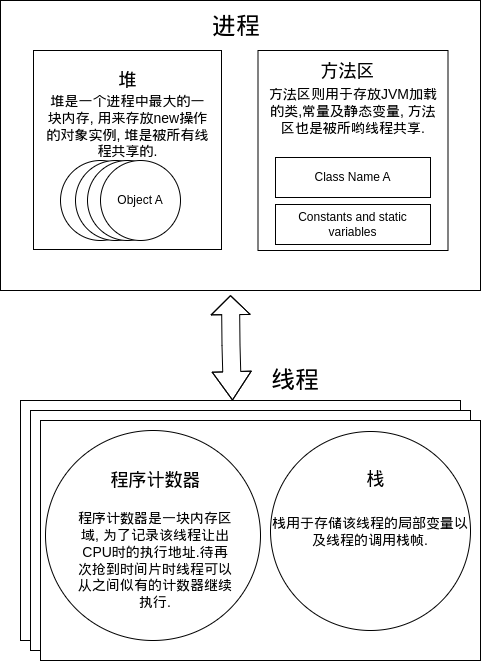

The diagram above was exported from draw.io. Its source (the exported page's mxGraphModel, read from the mxfile embedded in the PNG):
<mxGraphModel dx="794" dy="1516" grid="1" gridSize="10" guides="1" tooltips="1" connect="1" arrows="1" fold="1" page="1" pageScale="1" pageWidth="850" pageHeight="1100" math="0" shadow="0">
  <root>
    <mxCell id="0" />
    <mxCell id="1" parent="0" />
    <mxCell id="eY8IWArt2k_Jp4nIvRiJ-2" value="" style="rounded=0;whiteSpace=wrap;html=1;" parent="1" vertex="1">
      <mxGeometry x="120" y="-10" width="480" height="290" as="geometry" />
    </mxCell>
    <mxCell id="eY8IWArt2k_Jp4nIvRiJ-3" value="" style="rounded=0;whiteSpace=wrap;html=1;direction=south;" parent="1" vertex="1">
      <mxGeometry x="153" y="40" width="188" height="199" as="geometry" />
    </mxCell>
    <mxCell id="eY8IWArt2k_Jp4nIvRiJ-4" value="" style="rounded=0;whiteSpace=wrap;html=1;" parent="1" vertex="1">
      <mxGeometry x="377.5" y="40" width="190" height="200" as="geometry" />
    </mxCell>
    <mxCell id="eY8IWArt2k_Jp4nIvRiJ-6" value="" style="rounded=0;whiteSpace=wrap;html=1;" parent="1" vertex="1">
      <mxGeometry x="140" y="390" width="440" height="240" as="geometry" />
    </mxCell>
    <mxCell id="eY8IWArt2k_Jp4nIvRiJ-12" value="" style="shape=flexArrow;endArrow=classic;startArrow=classic;html=1;rounded=0;entryX=0.25;entryY=1;entryDx=0;entryDy=0;width=18;startSize=9.11;exitX=0.388;exitY=-0.031;exitDx=0;exitDy=0;exitPerimeter=0;" parent="1" edge="1">
      <mxGeometry width="100" height="100" relative="1" as="geometry">
        <mxPoint x="352" y="390" as="sourcePoint" />
        <mxPoint x="350" y="284.65" as="targetPoint" />
        <Array as="points">
          <mxPoint x="350.5" y="334.65" />
        </Array>
      </mxGeometry>
    </mxCell>
    <mxCell id="eY8IWArt2k_Jp4nIvRiJ-13" value="&lt;div&gt;&lt;font style=&quot;font-size: 18px;&quot;&gt;&lt;font style=&quot;font-size: 24px;&quot;&gt;进程&lt;/font&gt;&lt;br&gt;&lt;/font&gt;&lt;/div&gt;&lt;div&gt;&lt;font style=&quot;font-size: 18px;&quot;&gt;&lt;font style=&quot;font-size: 24px;&quot;&gt;&lt;br&gt;&lt;/font&gt;&lt;/font&gt;&lt;/div&gt;" style="text;html=1;align=center;verticalAlign=middle;whiteSpace=wrap;rounded=0;" parent="1" vertex="1">
      <mxGeometry x="326" y="5" width="60" height="50" as="geometry" />
    </mxCell>
    <mxCell id="8Fh9SX5WTPwDhqS04sKU-5" value="" style="rounded=0;whiteSpace=wrap;html=1;" vertex="1" parent="1">
      <mxGeometry x="150" y="400" width="440" height="240" as="geometry" />
    </mxCell>
    <mxCell id="8Fh9SX5WTPwDhqS04sKU-6" value="" style="rounded=0;whiteSpace=wrap;html=1;" vertex="1" parent="1">
      <mxGeometry x="160" y="410" width="440" height="240" as="geometry" />
    </mxCell>
    <mxCell id="eY8IWArt2k_Jp4nIvRiJ-16" value="&lt;span style=&quot;font-size: 24px;&quot;&gt;线程&lt;/span&gt;" style="text;html=1;align=center;verticalAlign=middle;whiteSpace=wrap;rounded=0;" parent="1" vertex="1">
      <mxGeometry x="360" y="340" width="110" height="60" as="geometry" />
    </mxCell>
    <mxCell id="eY8IWArt2k_Jp4nIvRiJ-18" value="" style="ellipse;whiteSpace=wrap;html=1;" parent="1" vertex="1">
      <mxGeometry x="165" y="420" width="215" height="210" as="geometry" />
    </mxCell>
    <mxCell id="eY8IWArt2k_Jp4nIvRiJ-20" value="&lt;font style=&quot;font-size: 14px;&quot;&gt;栈用于存储该线程的局部变量以及线程的调用栈帧.&lt;/font&gt;" style="ellipse;whiteSpace=wrap;html=1;" parent="1" vertex="1">
      <mxGeometry x="390" y="421" width="200" height="199" as="geometry" />
    </mxCell>
    <mxCell id="8Fh9SX5WTPwDhqS04sKU-8" value="&lt;font style=&quot;font-size: 14px;&quot;&gt;程序计数器是一块内存区域, 为了记录该线程让出CPU时的执行地址.待再次抢到时间片时线程可以从之间似有的计数器继续执行.&lt;/font&gt;" style="text;html=1;align=center;verticalAlign=middle;whiteSpace=wrap;rounded=0;" vertex="1" parent="1">
      <mxGeometry x="195" y="520" width="160" height="60" as="geometry" />
    </mxCell>
    <mxCell id="8Fh9SX5WTPwDhqS04sKU-9" value="&lt;font style=&quot;font-size: 14px;&quot;&gt;堆是一个进程中最大的一块内存, 用来存放new操作的对象实例, 堆是被所有线程共享的.&lt;/font&gt;" style="text;html=1;align=center;verticalAlign=middle;whiteSpace=wrap;rounded=0;" vertex="1" parent="1">
      <mxGeometry x="165" y="101" width="165" height="30" as="geometry" />
    </mxCell>
    <mxCell id="8Fh9SX5WTPwDhqS04sKU-10" value="Object A" style="ellipse;whiteSpace=wrap;html=1;aspect=fixed;" vertex="1" parent="1">
      <mxGeometry x="180" y="150" width="80" height="80" as="geometry" />
    </mxCell>
    <mxCell id="8Fh9SX5WTPwDhqS04sKU-11" value="Object A" style="ellipse;whiteSpace=wrap;html=1;aspect=fixed;" vertex="1" parent="1">
      <mxGeometry x="195" y="150" width="80" height="80" as="geometry" />
    </mxCell>
    <mxCell id="8Fh9SX5WTPwDhqS04sKU-12" value="Object A" style="ellipse;whiteSpace=wrap;html=1;aspect=fixed;" vertex="1" parent="1">
      <mxGeometry x="207" y="150" width="80" height="80" as="geometry" />
    </mxCell>
    <mxCell id="8Fh9SX5WTPwDhqS04sKU-13" value="Object A" style="ellipse;whiteSpace=wrap;html=1;aspect=fixed;" vertex="1" parent="1">
      <mxGeometry x="220" y="150" width="80" height="80" as="geometry" />
    </mxCell>
    <mxCell id="8Fh9SX5WTPwDhqS04sKU-14" value="Class Name A" style="rounded=0;whiteSpace=wrap;html=1;" vertex="1" parent="1">
      <mxGeometry x="395" y="147" width="155" height="40" as="geometry" />
    </mxCell>
    <mxCell id="8Fh9SX5WTPwDhqS04sKU-15" value="Constants and static variables" style="rounded=0;whiteSpace=wrap;html=1;" vertex="1" parent="1">
      <mxGeometry x="395" y="194" width="155" height="40" as="geometry" />
    </mxCell>
    <mxCell id="8Fh9SX5WTPwDhqS04sKU-17" value="&lt;font style=&quot;font-size: 14px;&quot;&gt;方法区则用于存放JVM加载的类,常量及静态变量, 方法区也是被所哟线程共享.&lt;/font&gt;" style="text;html=1;align=center;verticalAlign=middle;whiteSpace=wrap;rounded=0;" vertex="1" parent="1">
      <mxGeometry x="385.5" y="71" width="174" height="60" as="geometry" />
    </mxCell>
    <mxCell id="8Fh9SX5WTPwDhqS04sKU-19" value="&lt;font style=&quot;font-size: 18px;&quot;&gt;程序计数器&lt;/font&gt;" style="text;html=1;align=center;verticalAlign=middle;whiteSpace=wrap;rounded=0;" vertex="1" parent="1">
      <mxGeometry x="217.5" y="460" width="115" height="20" as="geometry" />
    </mxCell>
    <mxCell id="8Fh9SX5WTPwDhqS04sKU-20" value="&lt;font style=&quot;font-size: 18px;&quot;&gt;栈&lt;/font&gt;&lt;span style=&quot;color: rgba(0, 0, 0, 0); font-family: monospace; font-size: 0px; text-align: start; text-wrap: nowrap;&quot;&gt;%3CmxGraphModel%3E%3Croot%3E%3CmxCell%20id%3D%220%22%2F%3E%3CmxCell%20id%3D%221%22%20parent%3D%220%22%2F%3E%3CmxCell%20id%3D%222%22%20value%3D%22%26lt%3Bfont%20style%3D%26quot%3Bfont-size%3A%2018px%3B%26quot%3B%26gt%3B%E7%A8%8B%E5%BA%8F%E8%AE%A1%E6%95%B0%E5%99%A8%26lt%3B%2Ffont%26gt%3B%22%20style%3D%22text%3Bhtml%3D1%3Balign%3Dcenter%3BverticalAlign%3Dmiddle%3BwhiteSpace%3Dwrap%3Brounded%3D0%3B%22%20vertex%3D%221%22%20parent%3D%221%22%3E%3CmxGeometry%20x%3D%22217.5%22%20y%3D%22460%22%20width%3D%22115%22%20height%3D%2220%22%20as%3D%22geometry%22%2F%3E%3C%2FmxCell%3E%3C%2Froot%3E%3C%2FmxGraphModel%3E&lt;/span&gt;" style="text;html=1;align=center;verticalAlign=middle;whiteSpace=wrap;rounded=0;" vertex="1" parent="1">
      <mxGeometry x="437.5" y="459" width="115" height="20" as="geometry" />
    </mxCell>
    <mxCell id="8Fh9SX5WTPwDhqS04sKU-23" value="&lt;span style=&quot;font-size: 18px;&quot;&gt;堆&lt;/span&gt;" style="text;html=1;align=center;verticalAlign=middle;whiteSpace=wrap;rounded=0;" vertex="1" parent="1">
      <mxGeometry x="190" y="60" width="115" height="20" as="geometry" />
    </mxCell>
    <mxCell id="8Fh9SX5WTPwDhqS04sKU-24" value="&lt;span style=&quot;font-size: 18px;&quot;&gt;方法区&lt;/span&gt;" style="text;html=1;align=center;verticalAlign=middle;whiteSpace=wrap;rounded=0;" vertex="1" parent="1">
      <mxGeometry x="410" y="51" width="115" height="20" as="geometry" />
    </mxCell>
  </root>
</mxGraphModel>